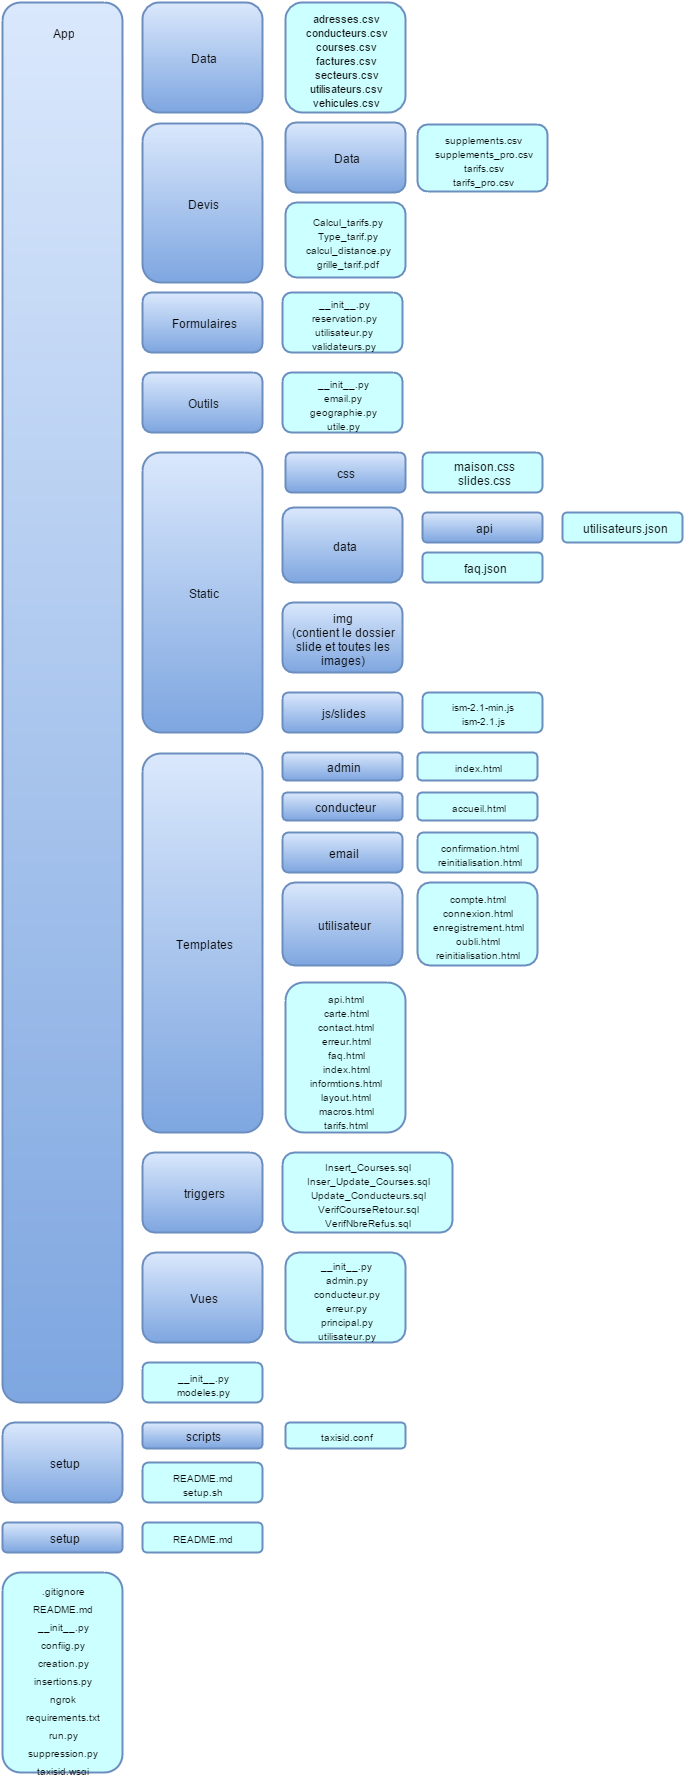

The diagram above was exported from draw.io. Its source (the exported page's mxGraphModel, read from the mxfile embedded in the PNG):
<mxGraphModel dx="1881" dy="995" grid="1" gridSize="10" guides="1" tooltips="1" connect="1" arrows="1" fold="1" page="1" pageScale="1" pageWidth="826" pageHeight="1169" background="#ffffff" math="0">
  <root>
    <mxCell id="0" />
    <mxCell id="1" parent="0" />
    <mxCell id="2" value="" style="rounded=1;whiteSpace=wrap;html=1;strokeWidth=2;plain-blue" vertex="1" parent="1">
      <mxGeometry x="10" y="10" width="120" height="1400" as="geometry" />
    </mxCell>
    <mxCell id="3" value="Data" style="rounded=1;whiteSpace=wrap;html=1;strokeWidth=2;plain-blue" vertex="1" parent="1">
      <mxGeometry x="150" y="10" width="120" height="110" as="geometry" />
    </mxCell>
    <mxCell id="4" value="&lt;font style=&quot;font-size: 11px&quot;&gt;adresses.csv&lt;/font&gt;&lt;div&gt;&lt;font style=&quot;font-size: 11px&quot;&gt;conducteurs.csv&lt;/font&gt;&lt;/div&gt;&lt;div&gt;&lt;font style=&quot;font-size: 11px&quot;&gt;courses.csv&lt;/font&gt;&lt;/div&gt;&lt;div&gt;&lt;font style=&quot;font-size: 11px&quot;&gt;factures.csv&lt;/font&gt;&lt;/div&gt;&lt;div&gt;&lt;font style=&quot;font-size: 11px&quot;&gt;secteurs.csv&lt;/font&gt;&lt;/div&gt;&lt;div&gt;&lt;font style=&quot;font-size: 11px&quot;&gt;utilisateurs.csv&lt;/font&gt;&lt;/div&gt;&lt;div&gt;&lt;font style=&quot;font-size: 11px&quot;&gt;vehicules.csv&lt;/font&gt;&lt;/div&gt;" style="rounded=1;whiteSpace=wrap;html=1;strokeWidth=2;plain-blue;fillColor=#CCFFFF;gradientColor=none;" vertex="1" parent="1">
      <mxGeometry x="293" y="10" width="120" height="110" as="geometry" />
    </mxCell>
    <mxCell id="5" value="Devis" style="rounded=1;whiteSpace=wrap;html=1;strokeWidth=2;plain-blue" vertex="1" parent="1">
      <mxGeometry x="150" y="131" width="120" height="159" as="geometry" />
    </mxCell>
    <mxCell id="6" value="Data" style="rounded=1;whiteSpace=wrap;html=1;strokeWidth=2;plain-blue" vertex="1" parent="1">
      <mxGeometry x="293" y="130" width="120" height="70" as="geometry" />
    </mxCell>
    <mxCell id="7" value="&lt;font style=&quot;font-size: 10px&quot;&gt;supplements.csv&lt;/font&gt;&lt;div&gt;&lt;font style=&quot;font-size: 10px&quot;&gt;supplements_pro.csv&lt;/font&gt;&lt;/div&gt;&lt;div&gt;&lt;font style=&quot;font-size: 10px&quot;&gt;tarifs.csv&lt;/font&gt;&lt;/div&gt;&lt;div&gt;&lt;font style=&quot;font-size: 10px&quot;&gt;tarifs_pro.csv&lt;/font&gt;&lt;/div&gt;" style="rounded=1;whiteSpace=wrap;html=1;strokeWidth=2;plain-blue;fillColor=#CCFFFF;gradientColor=none;" vertex="1" parent="1">
      <mxGeometry x="425" y="132" width="130" height="67" as="geometry" />
    </mxCell>
    <mxCell id="8" value="&lt;font style=&quot;font-size: 10px&quot;&gt;Calcul_tarifs.py&lt;/font&gt;&lt;div&gt;&lt;font style=&quot;font-size: 10px&quot;&gt;Type_tarif.py&lt;/font&gt;&lt;/div&gt;&lt;div&gt;&lt;font style=&quot;font-size: 10px&quot;&gt;calcul_distance.py&lt;/font&gt;&lt;/div&gt;&lt;div&gt;&lt;font style=&quot;font-size: 10px&quot;&gt;grille_tarif.pdf&lt;/font&gt;&lt;/div&gt;" style="rounded=1;whiteSpace=wrap;html=1;strokeWidth=2;plain-blue;fillColor=#CCFFFF;gradientColor=none;" vertex="1" parent="1">
      <mxGeometry x="293" y="210" width="120" height="75" as="geometry" />
    </mxCell>
    <mxCell id="9" value="Formulaires" style="rounded=1;whiteSpace=wrap;html=1;strokeWidth=2;plain-blue" vertex="1" parent="1">
      <mxGeometry x="150" y="300" width="120" height="60" as="geometry" />
    </mxCell>
    <mxCell id="10" value="&lt;font style=&quot;font-size: 10px&quot;&gt;__init__.py&lt;/font&gt;&lt;div&gt;&lt;font style=&quot;font-size: 10px&quot;&gt;reservation.py&lt;/font&gt;&lt;/div&gt;&lt;div&gt;&lt;font style=&quot;font-size: 10px&quot;&gt;utilisateur.py&lt;/font&gt;&lt;/div&gt;&lt;div&gt;&lt;font style=&quot;font-size: 10px&quot;&gt;validateurs.py&lt;/font&gt;&lt;/div&gt;" style="rounded=1;whiteSpace=wrap;html=1;strokeWidth=2;plain-blue;fillColor=#CCFFFF;gradientColor=none;" vertex="1" parent="1">
      <mxGeometry x="290" y="300" width="120" height="60" as="geometry" />
    </mxCell>
    <mxCell id="11" value="Outils" style="rounded=1;whiteSpace=wrap;html=1;strokeWidth=2;plain-blue" vertex="1" parent="1">
      <mxGeometry x="150" y="380" width="120" height="60" as="geometry" />
    </mxCell>
    <mxCell id="12" value="&lt;font style=&quot;font-size: 10px&quot;&gt;__init__.py&lt;/font&gt;&lt;div&gt;&lt;font style=&quot;font-size: 10px&quot;&gt;email.py&lt;/font&gt;&lt;/div&gt;&lt;div&gt;&lt;font style=&quot;font-size: 10px&quot;&gt;geographie.py&lt;/font&gt;&lt;/div&gt;&lt;div&gt;&lt;font style=&quot;font-size: 10px&quot;&gt;utile.py&lt;/font&gt;&lt;/div&gt;" style="rounded=1;whiteSpace=wrap;html=1;strokeWidth=2;plain-blue;fillColor=#CCFFFF;gradientColor=none;" vertex="1" parent="1">
      <mxGeometry x="290" y="380" width="120" height="60" as="geometry" />
    </mxCell>
    <mxCell id="13" value="App" style="text;html=1;strokeColor=none;fillColor=none;align=center;verticalAlign=middle;whiteSpace=wrap;overflow=hidden;rounded=1;" vertex="1" parent="1">
      <mxGeometry x="50" y="30" width="40" height="20" as="geometry" />
    </mxCell>
    <mxCell id="14" value="Static" style="rounded=1;whiteSpace=wrap;html=1;strokeWidth=2;plain-blue" vertex="1" parent="1">
      <mxGeometry x="150" y="460" width="120" height="280" as="geometry" />
    </mxCell>
    <mxCell id="15" value="css" style="rounded=1;whiteSpace=wrap;html=1;strokeWidth=2;plain-blue" vertex="1" parent="1">
      <mxGeometry x="293" y="460" width="120" height="40" as="geometry" />
    </mxCell>
    <mxCell id="18" value="data" style="rounded=1;whiteSpace=wrap;html=1;strokeWidth=2;plain-blue" vertex="1" parent="1">
      <mxGeometry x="290" y="515" width="120" height="75" as="geometry" />
    </mxCell>
    <mxCell id="19" value="img&lt;div&gt;(contient le dossier slide et toutes les images)&lt;/div&gt;" style="rounded=1;whiteSpace=wrap;html=1;strokeWidth=2;plain-blue" vertex="1" parent="1">
      <mxGeometry x="290" y="610" width="120" height="70" as="geometry" />
    </mxCell>
    <mxCell id="20" value="js/slides" style="rounded=1;whiteSpace=wrap;html=1;strokeWidth=2;plain-blue" vertex="1" parent="1">
      <mxGeometry x="290" y="700" width="120" height="40" as="geometry" />
    </mxCell>
    <mxCell id="21" value="maison.css&lt;div&gt;slides.css&lt;/div&gt;" style="rounded=1;whiteSpace=wrap;html=1;strokeWidth=2;plain-blue;gradientColor=none;fillColor=#CCFFFF;" vertex="1" parent="1">
      <mxGeometry x="430" y="460" width="120" height="40" as="geometry" />
    </mxCell>
    <mxCell id="27" value="faq.json" style="rounded=1;whiteSpace=wrap;html=1;strokeWidth=2;plain-blue;gradientColor=none;fillColor=#CCFFFF;" vertex="1" parent="1">
      <mxGeometry x="430" y="560" width="120" height="30" as="geometry" />
    </mxCell>
    <mxCell id="28" value="api" style="rounded=1;whiteSpace=wrap;html=1;strokeWidth=2;plain-blue" vertex="1" parent="1">
      <mxGeometry x="430" y="520" width="120" height="30" as="geometry" />
    </mxCell>
    <mxCell id="29" value="utilisateurs.json" style="rounded=1;whiteSpace=wrap;html=1;strokeWidth=2;plain-blue;gradientColor=none;fillColor=#CCFFFF;" vertex="1" parent="1">
      <mxGeometry x="570" y="520" width="120" height="30" as="geometry" />
    </mxCell>
    <mxCell id="30" value="&lt;font style=&quot;font-size: 10px&quot;&gt;ism-2.1-min.js&lt;/font&gt;&lt;div&gt;&lt;font style=&quot;font-size: 10px&quot;&gt;ism-2.1.js&lt;/font&gt;&lt;/div&gt;" style="rounded=1;whiteSpace=wrap;html=1;strokeWidth=2;plain-blue;gradientColor=none;fillColor=#CCFFFF;" vertex="1" parent="1">
      <mxGeometry x="430" y="700" width="120" height="40" as="geometry" />
    </mxCell>
    <mxCell id="31" value="Templates" style="rounded=1;whiteSpace=wrap;html=1;strokeWidth=2;plain-blue" vertex="1" parent="1">
      <mxGeometry x="150" y="761" width="120" height="379" as="geometry" />
    </mxCell>
    <mxCell id="32" value="admin" style="rounded=1;whiteSpace=wrap;html=1;strokeWidth=2;plain-blue" vertex="1" parent="1">
      <mxGeometry x="290" y="760" width="120" height="28" as="geometry" />
    </mxCell>
    <mxCell id="33" value="&lt;font style=&quot;font-size: 10px&quot;&gt;index.html&lt;/font&gt;" style="rounded=1;whiteSpace=wrap;html=1;strokeWidth=2;plain-blue;gradientColor=none;fillColor=#CCFFFF;" vertex="1" parent="1">
      <mxGeometry x="425" y="760" width="120" height="28" as="geometry" />
    </mxCell>
    <mxCell id="34" value="conducteur" style="rounded=1;whiteSpace=wrap;html=1;strokeWidth=2;plain-blue" vertex="1" parent="1">
      <mxGeometry x="290" y="800" width="120" height="28" as="geometry" />
    </mxCell>
    <mxCell id="35" value="&lt;font style=&quot;font-size: 10px&quot;&gt;accueil.html&lt;/font&gt;" style="rounded=1;whiteSpace=wrap;html=1;strokeWidth=2;plain-blue;gradientColor=none;fillColor=#CCFFFF;" vertex="1" parent="1">
      <mxGeometry x="425" y="800" width="120" height="28" as="geometry" />
    </mxCell>
    <mxCell id="36" value="email" style="rounded=1;whiteSpace=wrap;html=1;strokeWidth=2;plain-blue" vertex="1" parent="1">
      <mxGeometry x="290" y="840" width="120" height="40" as="geometry" />
    </mxCell>
    <mxCell id="38" value="&lt;font style=&quot;font-size: 10px&quot;&gt;confirmation.html&lt;/font&gt;&lt;div&gt;&lt;font style=&quot;font-size: 10px&quot;&gt;reinitialisation.html&lt;/font&gt;&lt;/div&gt;" style="rounded=1;whiteSpace=wrap;html=1;strokeWidth=2;plain-blue;gradientColor=none;fillColor=#CCFFFF;" vertex="1" parent="1">
      <mxGeometry x="425" y="840" width="120" height="40" as="geometry" />
    </mxCell>
    <mxCell id="39" value="utilisateur" style="rounded=1;whiteSpace=wrap;html=1;strokeWidth=2;plain-blue" vertex="1" parent="1">
      <mxGeometry x="290" y="890" width="120" height="83" as="geometry" />
    </mxCell>
    <mxCell id="40" value="&lt;font style=&quot;font-size: 10px&quot;&gt;compte.html&lt;/font&gt;&lt;div&gt;&lt;font style=&quot;font-size: 10px&quot;&gt;connexion.html&lt;/font&gt;&lt;/div&gt;&lt;div&gt;&lt;font style=&quot;font-size: 10px&quot;&gt;enregistrement.html&lt;/font&gt;&lt;/div&gt;&lt;div&gt;&lt;font style=&quot;font-size: 10px&quot;&gt;oubli.html&lt;/font&gt;&lt;/div&gt;&lt;div&gt;&lt;font style=&quot;font-size: 10px&quot;&gt;reinitialisation.html&lt;/font&gt;&lt;/div&gt;" style="rounded=1;whiteSpace=wrap;html=1;strokeWidth=2;plain-blue;gradientColor=none;fillColor=#CCFFFF;" vertex="1" parent="1">
      <mxGeometry x="425" y="890" width="120" height="83" as="geometry" />
    </mxCell>
    <mxCell id="41" value="&lt;font style=&quot;font-size: 10px&quot;&gt;api.html&lt;/font&gt;&lt;div&gt;&lt;font style=&quot;font-size: 10px&quot;&gt;carte.html&lt;/font&gt;&lt;/div&gt;&lt;div&gt;&lt;font style=&quot;font-size: 10px&quot;&gt;contact.html&lt;/font&gt;&lt;/div&gt;&lt;div&gt;&lt;font style=&quot;font-size: 10px&quot;&gt;erreur.html&lt;/font&gt;&lt;/div&gt;&lt;div&gt;&lt;font style=&quot;font-size: 10px&quot;&gt;faq.html&lt;/font&gt;&lt;/div&gt;&lt;div&gt;&lt;font style=&quot;font-size: 10px&quot;&gt;index.html&lt;/font&gt;&lt;/div&gt;&lt;div&gt;&lt;font style=&quot;font-size: 10px&quot;&gt;informtions.html&lt;/font&gt;&lt;/div&gt;&lt;div&gt;&lt;font style=&quot;font-size: 10px&quot;&gt;layout.html&lt;/font&gt;&lt;/div&gt;&lt;div&gt;&lt;font style=&quot;font-size: 10px&quot;&gt;macros.html&lt;/font&gt;&lt;/div&gt;&lt;div&gt;&lt;font style=&quot;font-size: 10px&quot;&gt;tarifs.html&lt;/font&gt;&lt;/div&gt;" style="rounded=1;whiteSpace=wrap;html=1;strokeWidth=2;plain-blue;gradientColor=none;fillColor=#CCFFFF;" vertex="1" parent="1">
      <mxGeometry x="293" y="990" width="120" height="150" as="geometry" />
    </mxCell>
    <mxCell id="42" value="triggers" style="rounded=1;whiteSpace=wrap;html=1;strokeWidth=2;plain-blue" vertex="1" parent="1">
      <mxGeometry x="150" y="1160" width="120" height="80" as="geometry" />
    </mxCell>
    <mxCell id="43" value="&lt;font style=&quot;font-size: 10px&quot;&gt;Insert_Courses.sql&lt;/font&gt;&lt;div&gt;&lt;font style=&quot;font-size: 10px&quot;&gt;Inser_Update_Courses.sql&lt;/font&gt;&lt;/div&gt;&lt;div&gt;&lt;font style=&quot;font-size: 10px&quot;&gt;Update_Conducteurs.sql&lt;/font&gt;&lt;/div&gt;&lt;div&gt;&lt;font style=&quot;font-size: 10px&quot;&gt;VerifCourseRetour.sql&lt;/font&gt;&lt;/div&gt;&lt;div&gt;&lt;font style=&quot;font-size: 10px&quot;&gt;VerifNbreRefus.sql&lt;/font&gt;&lt;/div&gt;" style="rounded=1;whiteSpace=wrap;html=1;strokeWidth=2;plain-blue;gradientColor=none;fillColor=#CCFFFF;" vertex="1" parent="1">
      <mxGeometry x="290" y="1160" width="170" height="80" as="geometry" />
    </mxCell>
    <mxCell id="44" value="Vues" style="rounded=1;whiteSpace=wrap;html=1;strokeWidth=2;plain-blue" vertex="1" parent="1">
      <mxGeometry x="150" y="1260" width="120" height="90" as="geometry" />
    </mxCell>
    <mxCell id="45" value="&lt;font style=&quot;font-size: 10px&quot;&gt;__init__.py&lt;/font&gt;&lt;div&gt;&lt;font style=&quot;font-size: 10px&quot;&gt;admin.py&lt;/font&gt;&lt;/div&gt;&lt;div&gt;&lt;font style=&quot;font-size: 10px&quot;&gt;conducteur.py&lt;/font&gt;&lt;/div&gt;&lt;div&gt;&lt;font style=&quot;font-size: 10px&quot;&gt;erreur.py&lt;/font&gt;&lt;/div&gt;&lt;div&gt;&lt;font style=&quot;font-size: 10px&quot;&gt;principal.py&lt;/font&gt;&lt;/div&gt;&lt;div&gt;&lt;font style=&quot;font-size: 10px&quot;&gt;utilisateur.py&lt;/font&gt;&lt;/div&gt;" style="rounded=1;whiteSpace=wrap;html=1;strokeWidth=2;plain-blue;gradientColor=none;fillColor=#CCFFFF;" vertex="1" parent="1">
      <mxGeometry x="293" y="1260" width="120" height="90" as="geometry" />
    </mxCell>
    <mxCell id="46" value="&lt;font style=&quot;font-size: 10px&quot;&gt;__init__.py&lt;/font&gt;&lt;div&gt;&lt;font style=&quot;font-size: 10px&quot;&gt;modeles.py&lt;/font&gt;&lt;/div&gt;" style="rounded=1;whiteSpace=wrap;html=1;strokeWidth=2;plain-blue;gradientColor=none;fillColor=#CCFFFF;" vertex="1" parent="1">
      <mxGeometry x="150" y="1370" width="120" height="40" as="geometry" />
    </mxCell>
    <mxCell id="47" value="setup" style="rounded=1;whiteSpace=wrap;html=1;strokeWidth=2;plain-blue" vertex="1" parent="1">
      <mxGeometry x="10" y="1430" width="120" height="80" as="geometry" />
    </mxCell>
    <mxCell id="48" value="scripts" style="rounded=1;whiteSpace=wrap;html=1;strokeWidth=2;plain-blue" vertex="1" parent="1">
      <mxGeometry x="150" y="1430" width="120" height="26" as="geometry" />
    </mxCell>
    <mxCell id="49" value="&lt;font style=&quot;font-size: 10px&quot;&gt;README.md&lt;/font&gt;&lt;div&gt;&lt;font style=&quot;font-size: 10px&quot;&gt;setup.sh&lt;/font&gt;&lt;/div&gt;" style="rounded=1;whiteSpace=wrap;html=1;strokeWidth=2;plain-blue;gradientColor=none;fillColor=#CCFFFF;" vertex="1" parent="1">
      <mxGeometry x="150" y="1470" width="120" height="40" as="geometry" />
    </mxCell>
    <mxCell id="50" value="&lt;font style=&quot;font-size: 10px&quot;&gt;taxisid.conf&lt;/font&gt;" style="rounded=1;whiteSpace=wrap;html=1;strokeWidth=2;plain-blue;gradientColor=none;fillColor=#CCFFFF;" vertex="1" parent="1">
      <mxGeometry x="293" y="1430" width="120" height="26" as="geometry" />
    </mxCell>
    <mxCell id="52" value="setup" style="rounded=1;whiteSpace=wrap;html=1;strokeWidth=2;plain-blue" vertex="1" parent="1">
      <mxGeometry x="10" y="1530" width="120" height="30" as="geometry" />
    </mxCell>
    <mxCell id="53" value="&lt;span style=&quot;font-size: 10px ; line-height: 18.018px&quot;&gt;README.md&lt;/span&gt;" style="rounded=1;whiteSpace=wrap;html=1;strokeWidth=2;plain-blue;gradientColor=none;fillColor=#CCFFFF;" vertex="1" parent="1">
      <mxGeometry x="150" y="1530" width="120" height="30" as="geometry" />
    </mxCell>
    <mxCell id="54" value="&lt;span style=&quot;font-size: 10px ; line-height: 18.018px&quot;&gt;.gitignore&lt;/span&gt;&lt;div&gt;&lt;span style=&quot;font-size: 10px ; line-height: 18.018px&quot;&gt;README.md&lt;/span&gt;&lt;/div&gt;&lt;div&gt;&lt;span style=&quot;font-size: 10px ; line-height: 18.018px&quot;&gt;__init__.py&lt;/span&gt;&lt;/div&gt;&lt;div&gt;&lt;span style=&quot;font-size: 10px ; line-height: 18.018px&quot;&gt;confiig.py&lt;/span&gt;&lt;/div&gt;&lt;div&gt;&lt;span style=&quot;font-size: 10px ; line-height: 18.018px&quot;&gt;creation.py&lt;/span&gt;&lt;/div&gt;&lt;div&gt;&lt;span style=&quot;font-size: 10px ; line-height: 18.018px&quot;&gt;insertions.py&lt;/span&gt;&lt;/div&gt;&lt;div&gt;&lt;span style=&quot;font-size: 10px ; line-height: 18.018px&quot;&gt;ngrok&lt;/span&gt;&lt;/div&gt;&lt;div&gt;&lt;span style=&quot;font-size: 10px ; line-height: 18.018px&quot;&gt;requirements.txt&lt;/span&gt;&lt;/div&gt;&lt;div&gt;&lt;span style=&quot;font-size: 10px ; line-height: 18.018px&quot;&gt;run.py&lt;/span&gt;&lt;/div&gt;&lt;div&gt;&lt;span style=&quot;font-size: 10px ; line-height: 18.018px&quot;&gt;suppression.py&lt;/span&gt;&lt;/div&gt;&lt;div&gt;&lt;span style=&quot;font-size: 10px ; line-height: 18.018px&quot;&gt;taxisid.wsgi&lt;/span&gt;&lt;/div&gt;" style="rounded=1;whiteSpace=wrap;html=1;strokeWidth=2;plain-blue;gradientColor=none;fillColor=#CCFFFF;" vertex="1" parent="1">
      <mxGeometry x="10" y="1580" width="120" height="200" as="geometry" />
    </mxCell>
  </root>
</mxGraphModel>